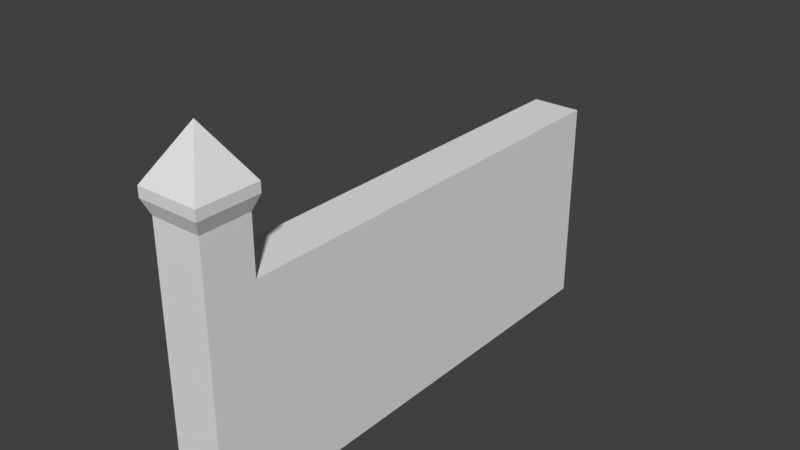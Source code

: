 # Source: FenceSegment1.blend  (saved by Blender 2.79.0; exported with 4.5.12 LTS)
import bpy
from mathutils import Matrix  # noqa: F401  (used for matrix-valued properties, if any)

bpy.ops.wm.read_factory_settings(use_empty=True)
scene = bpy.context.scene
scene.name = 'Scene'

# ---- collections
col_collection_1 = bpy.data.collections.new('Collection 1'); scene.collection.children.link(col_collection_1)

# ---- materials (node trees are filled in below, after node groups)
mat_material = bpy.data.materials.new('Material')
mat_material.alpha_threshold = 0.0
mat_material.use_transparent_shadow = False
mat_material.roughness = 0.5
mat_material.line_color = (0.0, 0.0, 0.0, 1.0)

# ---- material node trees

# ---- world
world_world = bpy.data.worlds.new('World'); scene.world = world_world
world_world.color = (0.05088, 0.05088, 0.05088)
world_world.use_sun_shadow = False
world_world.sun_shadow_jitter_overblur = 0.0
world_world.cycles.sampling_method = 'MANUAL'

# ---- meshes
me_cube = bpy.data.meshes.new('Cube')
me_cube.from_pydata([(0.4, -3.6, 0.0), (-0.4, -3.6, 0.0), (0.4, -3.6, 3.37), (-0.4, -3.6, 3.37), (0.4, 3.6, 0.0), (-0.4, 3.6, 0.0), (0.4, 3.6, 3.37), (-0.4, 3.6, 3.37)], [], [(4, 5, 7, 6), (3, 7, 5, 1), (2, 6, 7, 3), (0, 1, 5, 4), (0, 4, 6, 2), (1, 0, 2, 3)])
me_cube.materials.append(mat_material)
me_cube.use_remesh_preserve_volume = False
me_cube.use_remesh_preserve_attributes = False
me_cube.use_mirror_vertex_groups = False
me_cube.update()
me_cube_002 = bpy.data.meshes.new('Cube.002')
me_cube_002.from_pydata([(0.4, -3.6, 0.0), (0.4, -4.4, 0.0), (-0.4, -4.4, 0.0), (-0.4, -3.6, 0.0), (0.4, -3.6, 3.37), (0.4, -4.4, 3.37), (-0.4, -4.4, 3.37), (-0.4, -3.6, 3.37), (-0.4, -3.6, 4.271), (-0.4, -4.4, 4.271), (0.4, -4.4, 4.271), (0.4, -3.6, 4.271)], [], [(0, 1, 2, 3), (4, 0, 3, 7), (11, 4, 7, 8), (2, 6, 7, 3), (1, 5, 6, 2), (0, 4, 5, 1), (5, 10, 9, 6), (4, 11, 10, 5), (6, 9, 8, 7), (11, 8, 9, 10)])
me_cube_002.materials.append(mat_material)
me_cube_002.use_remesh_preserve_volume = False
me_cube_002.use_remesh_preserve_attributes = False
me_cube_002.use_mirror_vertex_groups = False
me_cube_002.update()
me_cube_001 = bpy.data.meshes.new('Cube.001')
me_cube_001.from_pydata([(0.4899, -3.51, 4.5), (0.4899, -4.49, 4.5), (-0.4899, -4.49, 4.5), (-0.4899, -3.51, 4.5), (-0.4899, -3.51, 4.658), (-0.4899, -4.49, 4.658), (0.4899, -4.49, 4.658), (0.4899, -3.51, 4.658), (-0.4, -3.6, 4.271), (-0.4, -4.4, 4.271), (0.4, -4.4, 4.271), (0.4, -3.6, 4.271), (-8.941e-08, -4.0, 5.445)], [], [(7, 0, 3, 4), (11, 0, 1, 10), (10, 1, 2, 9), (9, 2, 3, 8), (2, 5, 4, 3), (0, 11, 8, 3), (0, 7, 6, 1), (1, 6, 5, 2), (12, 6, 7), (6, 12, 5), (6, 5, 4, 7), (12, 4, 5), (12, 7, 4), (11, 10, 9, 8)])
me_cube_001.materials.append(mat_material)
me_cube_001.use_remesh_preserve_volume = False
me_cube_001.use_remesh_preserve_attributes = False
me_cube_001.use_mirror_vertex_groups = False
me_cube_001.update()

# ---- objects
ob_fencesegment = bpy.data.objects.new('FenceSegment', me_cube)
ob_post = bpy.data.objects.new('Post', me_cube_002)
ob_top = bpy.data.objects.new('Top', me_cube_001)

# ---- transforms, parenting, visibility, modifiers, constraints
ob_fencesegment.location = (0.0, 0.0, 0.0)
ob_fencesegment.lock_rotations_4d = False
ob_fencesegment.empty_display_type = 'ARROWS'
ob_fencesegment.lineart.crease_threshold = 0.0
ob_post.parent = ob_fencesegment
ob_post.location = (0.0, 0.0, 0.0)
ob_post.lock_rotations_4d = False
ob_post.empty_display_type = 'ARROWS'
ob_post.lineart.crease_threshold = 0.0
ob_top.parent = ob_fencesegment
ob_top.location = (0.0, 0.0, 0.0)
ob_top.lock_rotations_4d = False
ob_top.empty_display_type = 'ARROWS'
ob_top.lineart.crease_threshold = 0.0

# ---- collection membership
col_collection_1.objects.link(ob_fencesegment)
col_collection_1.objects.link(ob_post)
col_collection_1.objects.link(ob_top)

# ---- scene / render settings (as saved in the file)
scene.frame_start = 1; scene.frame_end = 250; scene.frame_set(1)
scene.render.engine = 'BLENDER_EEVEE_NEXT'
scene.render.resolution_percentage = 50
scene.render.dither_intensity = 0.0
scene.cycles.use_denoising = False
scene.cycles.samples = 128
scene.cycles.sampling_pattern = 'TABULATED_SOBOL'
scene.cycles.use_adaptive_sampling = False
scene.cycles.use_light_tree = False
scene.cycles.blur_glossy = 0.0
scene.cycles.sample_clamp_indirect = 0.0
scene.view_settings.view_transform = 'Standard'
bpy.context.view_layer.update()

# ---- added for rendering (the .blend has no active camera and no usable light): camera, sun
cam_auto = bpy.data.cameras.new('AutoCamera')
cam_auto.lens = 50.0
cam_auto.sensor_width = 36.0
cam_auto.clip_end = 1000.0
ob_auto_camera = bpy.data.objects.new('AutoCamera', cam_auto)
scene.collection.objects.link(ob_auto_camera)
ob_auto_camera.location = (9.06793, -11.3265, 9.97686)
ob_auto_camera.rotation_euler = (1.09748, -7.21219e-08, 0.694738)
scene.camera = ob_auto_camera
light_auto_sun = bpy.data.lights.new('AutoSun', 'SUN')
light_auto_sun.energy = 3.0
light_auto_sun.angle = 0.0523599
ob_auto_sun = bpy.data.objects.new('AutoSun', light_auto_sun)
scene.collection.objects.link(ob_auto_sun)
ob_auto_sun.rotation_euler = (0.872665, 0.174533, 0.523599)
bpy.context.view_layer.update()
